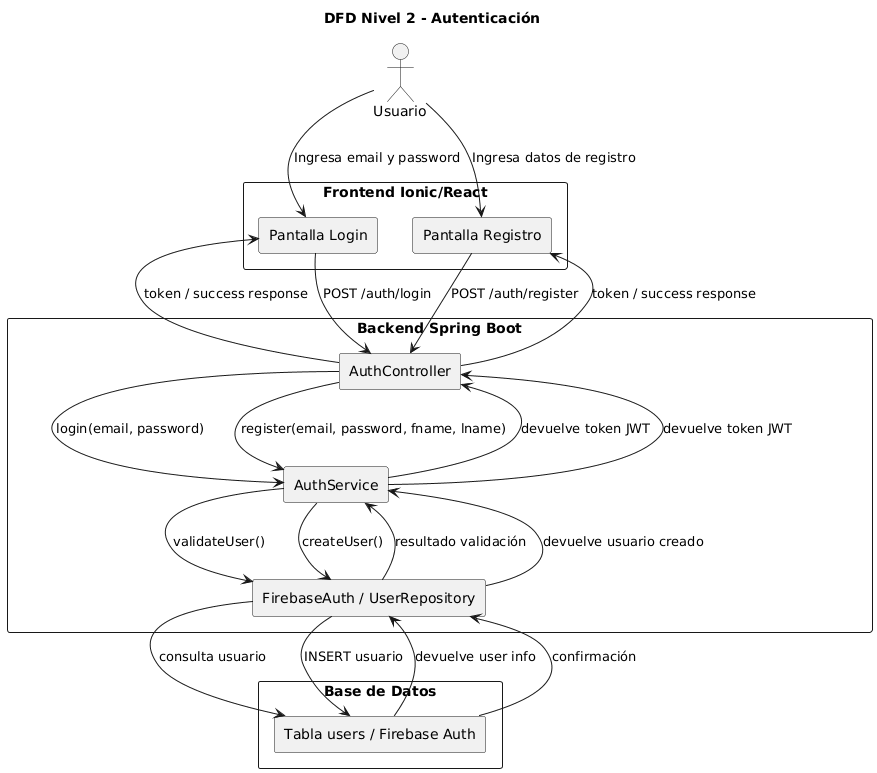

The diagram above was rendered by PlantUML. Its source (embedded in the PNG):
@startuml
title DFD Nivel 2 - Autenticación

actor Usuario

rectangle "Frontend Ionic/React" as FE {
    rectangle "Pantalla Login" as PL
    rectangle "Pantalla Registro" as PR
}

rectangle "Backend Spring Boot" as BE {
    rectangle "AuthController" as AC
    rectangle "AuthService" as AS
    rectangle "FirebaseAuth / UserRepository" as AR
}

rectangle "Base de Datos" as DB {
    rectangle "Tabla users / Firebase Auth" as USERS
}

' === Flujo Login ===
Usuario --> PL: Ingresa email y password
PL--> AC : POST /auth/login
AC --> AS : login(email, password)
AS --> AR : validateUser()
AR --> USERS : consulta usuario
USERS --> AR : devuelve user info
AR --> AS : resultado validación
AS --> AC : devuelve token JWT
AC --> PL: token / success response

' === Flujo Registro ===
Usuario --> PR: Ingresa datos de registro
PR--> AC : POST /auth/register
AC --> AS : register(email, password, fname, lname)
AS --> AR : createUser()
AR --> USERS : INSERT usuario
USERS --> AR : confirmación
AR --> AS : devuelve usuario creado
AS --> AC : devuelve token JWT
AC --> PR: token / success response
@enduml